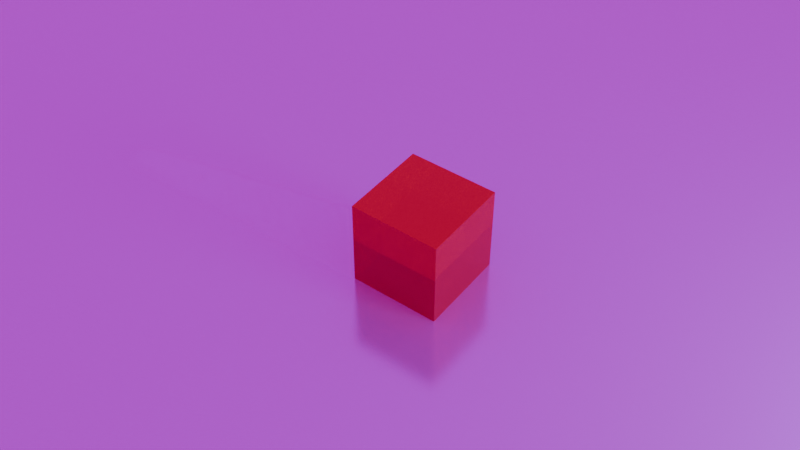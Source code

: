 # Source: reflective_table.blend  (saved by Blender 4.1.24; exported with 4.5.12 LTS)
import bpy
from mathutils import Matrix  # noqa: F401  (used for matrix-valued properties, if any)

bpy.ops.wm.read_factory_settings(use_empty=True)
scene = bpy.context.scene
scene.name = 'Scene'

# ---- collections
col_collection = bpy.data.collections.new('Collection'); scene.collection.children.link(col_collection)

# ---- images (referenced by path relative to the original .blend; pixels are not part of the script)
import os
ASSET_DIR = os.environ.get("B2B_ASSET_DIR", "")  # directory of the original .blend (textures are referenced by path, not embedded)
HERE = os.path.dirname(os.path.abspath(__file__))  # packed textures are extracted next to this script under _unpacked/

def load_image(name, relpath, width, height, colorspace="sRGB"):
    """Load a texture the original file referenced (path relative to the .blend, or extracted next to this script)."""
    p = next((c for c in (os.path.join(HERE, relpath), os.path.join(ASSET_DIR, relpath)) if relpath and os.path.exists(c)), "")
    if p:
        img = bpy.data.images.load(p, check_existing=True)
        img.name = name
    else:  # same state as the original file: an image datablock whose file is absent (Cycles renders it pink)
        img = bpy.data.images.new(name, width, height)
        img.source = "FILE"
        img.filepath = "//" + (relpath or name)
    img.colorspace_settings.name = colorspace
    return img
img_master_bedroom_8k_hdri_2k_b1341eea_4d34_47ef_b174_fea8f71c190d = load_image('master-bedroom-8k-hdri_2K_b1341eea-4d34-47ef-b174-fea8f71c190d.', 'master-bedroom-8k-hdri_2K_b1341eea-4d34-47ef-b174-fea8f71c190d.exr', 1024, 1024, 'Linear Rec.709')

# ---- materials (node trees are filled in below, after node groups)
mat_material_002 = bpy.data.materials.new('Material.002')
mat_material_002.use_transparent_shadow = False
mat_material_005 = bpy.data.materials.new('Material.005')
mat_material_005.use_transparent_shadow = False

# ---- material node trees
mat_material_002.use_nodes = True; mat_material_002.node_tree.nodes.clear()
_N = mat_material_002.node_tree.nodes; _L = mat_material_002.node_tree.links
n0 = _N.new('ShaderNodeBsdfPrincipled'); n0.name = 'Principled BSDF'; n0.location = (10, 300)
n0.inputs[0].default_value = (0.8, 0.01039, 0.009779, 1.0)
n0.inputs[1].default_value = 0.3532
n0.inputs[2].default_value = 0.1
n0.inputs[18].default_value = 0.6881
n1 = _N.new('ShaderNodeOutputMaterial'); n1.name = 'Material Output'; n1.location = (300, 300)
_L.new(n0.outputs[0], n1.inputs[0])
n1.is_active_output = True
mat_material_005.use_nodes = True; mat_material_005.node_tree.nodes.clear()
_N = mat_material_005.node_tree.nodes; _L = mat_material_005.node_tree.links
n0 = _N.new('ShaderNodeBsdfPrincipled'); n0.name = 'Principled BSDF'; n0.location = (-33, 167)
n0.inputs[0].default_value = (0.3156, 0.1391, 0.8001, 1.0)
n0.inputs[2].default_value = 0.1873
n1 = _N.new('ShaderNodeOutputMaterial'); n1.name = 'Material Output'; n1.location = (761, 292)
n2 = _N.new('ShaderNodeMixShader'); n2.name = 'Mix Shader'; n2.location = (372, 337)
n3 = _N.new('ShaderNodeBsdfAnisotropic'); n3.name = 'Glossy BSDF'; n3.location = (0, 473)
n3.distribution = 'BECKMANN'
n3.inputs[0].default_value = (0.7547, 0.6792, 0.8001, 1.0)
n3.inputs[1].default_value = 0.1852
_L.new(n2.outputs[0], n1.inputs[0])
_L.new(n3.outputs[0], n2.inputs[1])
_L.new(n0.outputs[0], n2.inputs[2])
n1.is_active_output = True

# ---- world
world_master_bedroom_8k_hdri = bpy.data.worlds.new('Master Bedroom 8K HDRI'); scene.world = world_master_bedroom_8k_hdri
world_master_bedroom_8k_hdri.use_nodes = True; world_master_bedroom_8k_hdri.node_tree.nodes.clear()
_N = world_master_bedroom_8k_hdri.node_tree.nodes; _L = world_master_bedroom_8k_hdri.node_tree.links
n0 = _N.new('ShaderNodeBackground'); n0.name = 'Background'; n0.location = (10, 300)
n1 = _N.new('ShaderNodeOutputWorld'); n1.name = 'World Output'; n1.location = (300, 300)
n2 = _N.new('ShaderNodeTexEnvironment'); n2.name = 'Environment Texture'; n2.location = (-400, 0)
n2.image = img_master_bedroom_8k_hdri_2k_b1341eea_4d34_47ef_b174_fea8f71c190d
n3 = _N.new('ShaderNodeTexCoord'); n3.name = 'Texture Coordinate'; n3.location = (-800, 0)
n4 = _N.new('ShaderNodeMapping'); n4.name = 'Mapping'; n4.location = (-600, 0)
_L.new(n0.outputs[0], n1.inputs[0])
_L.new(n2.outputs[0], n0.inputs[0])
_L.new(n3.outputs[0], n4.inputs[0])
_L.new(n4.outputs[0], n2.inputs[0])
n1.is_active_output = True
world_master_bedroom_8k_hdri.use_sun_shadow = False
world_master_bedroom_8k_hdri.sun_shadow_jitter_overblur = 0.0

# ---- cameras
cam_camera = bpy.data.cameras.new('Camera')
cam_camera.clip_end = 100.0
cam_camera.ortho_scale = 7.314

# ---- lights
light_light = bpy.data.lights.new('Light', 'POINT')
light_light.transmission_factor = 0.0
light_light.energy = 7000.0
light_light.shadow_soft_size = 2.863
light_light.shadow_maximum_resolution = 0.006
light_light.use_absolute_resolution = True

# ---- meshes
me_cube = bpy.data.meshes.new('Cube')
me_cube.from_pydata([(1.0, 1.0, 1.0), (1.0, 1.0, -1.0), (1.0, -1.0, 1.0), (1.0, -1.0, -1.0), (-1.0, 1.0, 1.0), (-1.0, 1.0, -1.0), (-1.0, -1.0, 1.0), (-1.0, -1.0, -1.0)], [], [(0, 4, 6, 2), (3, 2, 6, 7), (7, 6, 4, 5), (5, 1, 3, 7), (1, 0, 2, 3), (5, 4, 0, 1)])
_uv = me_cube.uv_layers.new(name='UVMap')
_uv.uv.foreach_set('vector', [0.625, 0.5, 0.875, 0.5, 0.875, 0.75, 0.625, 0.75, 0.375, 0.75, 0.625, 0.75, 0.625, 1.0, 0.375, 1.0, 0.375, 0.0, 0.625, 0.0, 0.625, 0.25, 0.375, 0.25, 0.125, 0.5, 0.375, 0.5, 0.375, 0.75, 0.125, 0.75, 0.375, 0.5, 0.625, 0.5, 0.625, 0.75, 0.375, 0.75, 0.375, 0.25, 0.625, 0.25, 0.625, 0.5, 0.375, 0.5])
me_cube.materials.append(mat_material_002)
me_cube.use_mirror_vertex_groups = False
me_cube.update()
me_plane = bpy.data.meshes.new('Plane')
me_plane.from_pydata([(-1.0, -1.0, 0.0), (1.0, -1.0, 0.0), (-1.0, 1.0, 0.0), (1.0, 1.0, 0.0)], [], [(0, 1, 3, 2)])
_uv = me_plane.uv_layers.new(name='UVMap')
_uv.uv.foreach_set('vector', [0.0, 0.0, 1.0, 0.0, 1.0, 1.0, 0.0, 1.0])
me_plane.materials.append(mat_material_005)
me_plane.update()

# ---- objects
ob_cube = bpy.data.objects.new('Cube', me_cube)
ob_light = bpy.data.objects.new('Light', light_light)
ob_camera = bpy.data.objects.new('Camera', cam_camera)
ob_plane = bpy.data.objects.new('Plane', me_plane)
ob_plane_001 = bpy.data.objects.new('Plane.001', None)

# ---- transforms, parenting, visibility, modifiers, constraints
ob_cube.location = (0.0, 0.0, 1.0)
ob_cube.lock_rotations_4d = False
ob_cube.empty_display_type = 'ARROWS'
ob_cube.lineart.crease_threshold = 0.0
ob_light.location = (15.0, 2.043, 4.0)
ob_light.rotation_euler = (0.6714, -0.3432, 8.782)
ob_light.lock_rotations_4d = False
ob_light.empty_display_type = 'ARROWS'
ob_light.color = (0.0, 0.0, 0.0, 0.0)
ob_light.lineart.crease_threshold = 0.0
ob_camera.location = (9.303, -13.23, 16.43)
ob_camera.rotation_euler = (0.8189, 3.155e-07, 0.6418)
ob_camera.lock_rotations_4d = False
ob_camera.empty_display_type = 'ARROWS'
ob_camera.color = (0.0, 0.0, 0.0, 0.0)
ob_camera.display_type = 'WIRE'
ob_camera.lineart.crease_threshold = 0.0
ob_plane.location = (0.0, 0.0, 0.0)
ob_plane.scale = (60.0, 60.0, 1.0)
ob_plane_001.location = (0.0, 0.0, 0.0)
ob_plane_001.scale = (60.0, 60.0, 1.0)
ob_plane_001.empty_image_offset = (0.0, 0.0)

# ---- collection membership
col_collection.objects.link(ob_cube)
col_collection.objects.link(ob_light)
col_collection.objects.link(ob_camera)
col_collection.objects.link(ob_plane)
col_collection.objects.link(ob_plane_001)

# ---- scene / render settings (as saved in the file)
scene.camera = ob_camera
scene.frame_start = 1; scene.frame_end = 250; scene.frame_set(1)
scene.render.engine = 'BLENDER_EEVEE_NEXT'
scene.cycles.sampling_pattern = 'TABULATED_SOBOL'
scene.eevee.ray_tracing_options.trace_max_roughness = 0.0
bpy.context.view_layer.update()
